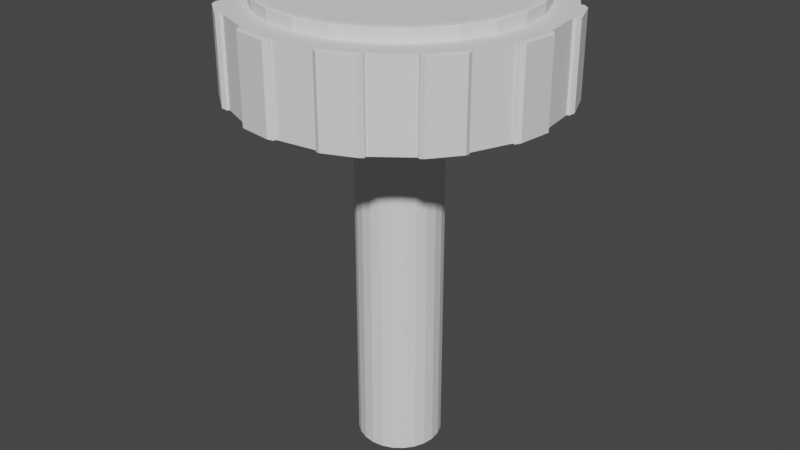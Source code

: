# Source: blend.blend  (saved by Blender 3.4.6; exported with 4.5.12 LTS)
import bpy
from mathutils import Matrix  # noqa: F401  (used for matrix-valued properties, if any)

bpy.ops.wm.read_factory_settings(use_empty=True)
scene = bpy.context.scene
scene.name = 'Scene'

# ---- world
world_world = bpy.data.worlds.new('World'); scene.world = world_world
world_world.use_nodes = True; world_world.node_tree.nodes.clear()
_N = world_world.node_tree.nodes; _L = world_world.node_tree.links
n0 = _N.new('ShaderNodeOutputWorld'); n0.name = 'World Output'; n0.location = (300, 300)
n1 = _N.new('ShaderNodeBackground'); n1.name = 'Background'; n1.location = (10, 300)
n1.inputs[0].default_value = (0.05088, 0.05088, 0.05088, 1.0)
_L.new(n1.outputs[0], n0.inputs[0])
n0.is_active_output = True
world_world.color = (0.05088, 0.05088, 0.05088)
world_world.use_sun_shadow = False
world_world.sun_shadow_jitter_overblur = 0.0

# ---- meshes
me_x = bpy.data.meshes.new('柱体')
me_x.from_pydata([(-1.713e-08, 0.2757, -1.0), (0.0, 0.8487, 1.0), (0.07136, 0.2663, -1.0), (0.2197, 0.8198, 1.0), (0.1379, 0.2388, -1.0), (0.4243, 0.735, 1.0), (0.195, 0.195, -1.0), (0.6001, 0.6001, 1.0), (0.2388, 0.1379, -1.0), (0.735, 0.4243, 1.0), (0.2663, 0.07136, -1.0), (0.8198, 0.2197, 1.0), (0.2757, 1.713e-08, -1.0), (0.8487, 0.0, 1.0), (0.2663, -0.07136, -1.0), (0.8198, -0.2197, 1.0), (0.2388, -0.1379, -1.0), (0.735, -0.4243, 1.0), (0.195, -0.195, -1.0), (0.6001, -0.6001, 1.0), (0.1379, -0.2388, -1.0), (0.4243, -0.735, 1.0), (0.07136, -0.2663, -1.0), (0.2197, -0.8198, 1.0), (1.713e-08, -0.2757, -1.0), (0.0, -0.8487, 1.0), (-0.07136, -0.2663, -1.0), (-0.2197, -0.8198, 1.0), (-0.1379, -0.2388, -1.0), (-0.4243, -0.735, 1.0), (-0.195, -0.195, -1.0), (-0.6001, -0.6001, 1.0), (-0.2388, -0.1379, -1.0), (-0.735, -0.4243, 1.0), (-0.2663, -0.07136, -1.0), (-0.8198, -0.2197, 1.0), (-0.2757, -1.713e-08, -1.0), (-0.8487, 0.0, 1.0), (-0.2663, 0.07136, -1.0), (-0.8198, 0.2197, 1.0), (-0.2388, 0.1379, -1.0), (-0.735, 0.4243, 1.0), (-0.195, 0.195, -1.0), (-0.6001, 0.6001, 1.0), (-0.1379, 0.2388, -1.0), (-0.4243, 0.735, 1.0), (-0.07136, 0.2663, -1.0), (-0.2197, 0.8198, 1.0), (0.2588, 0.9659, 1.0), (0.0, 1.0, 1.0), (0.5, 0.866, 1.0), (0.7071, 0.7071, 1.0), (0.866, 0.5, 1.0), (0.9659, 0.2588, 1.0), (1.0, 0.0, 1.0), (0.9659, -0.2588, 1.0), (0.866, -0.5, 1.0), (0.7071, -0.7071, 1.0), (0.5, -0.866, 1.0), (0.2588, -0.9659, 1.0), (0.0, -1.0, 1.0), (-0.2588, -0.9659, 1.0), (-0.5, -0.866, 1.0), (-0.7071, -0.7071, 1.0), (-0.866, -0.5, 1.0), (-0.9659, -0.2588, 1.0), (-1.0, 0.0, 1.0), (-0.9659, 0.2588, 1.0), (-0.866, 0.5, 1.0), (-0.7071, 0.7071, 1.0), (-0.5, 0.866, 1.0), (-0.2588, 0.9659, 1.0), (0.2336, 0.8718, 1.0), (0.0, 0.9025, 1.0), (0.4513, 0.7816, 1.0), (0.6382, 0.6382, 1.0), (0.7816, 0.4513, 1.0), (0.8718, 0.2336, 1.0), (0.9025, 0.0, 1.0), (0.8718, -0.2336, 1.0), (0.7816, -0.4513, 1.0), (0.6382, -0.6382, 1.0), (0.4513, -0.7816, 1.0), (0.2336, -0.8718, 1.0), (0.0, -0.9025, 1.0), (-0.2336, -0.8718, 1.0), (-0.4513, -0.7816, 1.0), (-0.6382, -0.6382, 1.0), (-0.7816, -0.4513, 1.0), (-0.8718, -0.2336, 1.0), (-0.9025, 0.0, 1.0), (-0.8718, 0.2336, 1.0), (-0.7816, 0.4513, 1.0), (-0.6382, 0.6382, 1.0), (-0.4513, 0.7816, 1.0), (-0.2336, 0.8718, 1.0), (0.2093, 0.781, 1.293), (0.2197, 0.8198, 1.253), (0.2166, 0.8084, 1.281), (0.0, 0.8487, 1.253), (0.0, 0.8085, 1.293), (0.0, 0.8369, 1.281), (0.4043, 0.7002, 1.293), (0.4243, 0.735, 1.253), (0.4185, 0.7248, 1.281), (0.5717, 0.5717, 1.293), (0.6001, 0.6001, 1.253), (0.5918, 0.5918, 1.281), (0.7002, 0.4043, 1.293), (0.735, 0.4243, 1.253), (0.7248, 0.4185, 1.281), (0.781, 0.2093, 1.293), (0.8198, 0.2197, 1.253), (0.8084, 0.2166, 1.281), (0.8085, 0.0, 1.293), (0.8487, 0.0, 1.253), (0.8369, 0.0, 1.281), (0.781, -0.2093, 1.293), (0.8198, -0.2197, 1.253), (0.8084, -0.2166, 1.281), (0.7002, -0.4043, 1.293), (0.735, -0.4243, 1.253), (0.7248, -0.4185, 1.281), (0.5717, -0.5717, 1.293), (0.6001, -0.6001, 1.253), (0.5918, -0.5918, 1.281), (0.4043, -0.7002, 1.293), (0.4243, -0.735, 1.253), (0.4185, -0.7248, 1.281), (0.2093, -0.781, 1.293), (0.2197, -0.8198, 1.253), (0.2166, -0.8084, 1.281), (0.0, -0.8085, 1.293), (0.0, -0.8487, 1.253), (0.0, -0.8369, 1.281), (-0.2093, -0.781, 1.293), (-0.2197, -0.8198, 1.253), (-0.2166, -0.8084, 1.281), (-0.4043, -0.7002, 1.293), (-0.4243, -0.735, 1.253), (-0.4185, -0.7248, 1.281), (-0.5717, -0.5717, 1.293), (-0.6001, -0.6001, 1.253), (-0.5918, -0.5918, 1.281), (-0.7002, -0.4043, 1.293), (-0.735, -0.4243, 1.253), (-0.7248, -0.4185, 1.281), (-0.781, -0.2093, 1.293), (-0.8198, -0.2197, 1.253), (-0.8084, -0.2166, 1.281), (-0.8085, 0.0, 1.293), (-0.8487, 0.0, 1.253), (-0.8369, 0.0, 1.281), (-0.781, 0.2093, 1.293), (-0.8198, 0.2197, 1.253), (-0.8084, 0.2166, 1.281), (-0.7002, 0.4043, 1.293), (-0.735, 0.4243, 1.253), (-0.7248, 0.4185, 1.281), (-0.5717, 0.5717, 1.293), (-0.6001, 0.6001, 1.253), (-0.5918, 0.5918, 1.281), (-0.4043, 0.7002, 1.293), (-0.4243, 0.735, 1.253), (-0.4185, 0.7248, 1.281), (-0.2093, 0.781, 1.293), (-0.2197, 0.8198, 1.253), (-0.2166, 0.8084, 1.281), (0.0, 1.0, -1.0), (0.2588, 0.9659, -1.0), (0.5, 0.866, -1.0), (0.7071, 0.7071, -1.0), (0.866, 0.5, -1.0), (0.9659, 0.2588, -1.0), (1.0, 0.0, -1.0), (0.9659, -0.2588, -1.0), (0.866, -0.5, -1.0), (0.7071, -0.7071, -1.0), (0.5, -0.866, -1.0), (0.2588, -0.9659, -1.0), (0.0, -1.0, -1.0), (-0.2588, -0.9659, -1.0), (-0.5, -0.866, -1.0), (-0.7071, -0.7071, -1.0), (-0.866, -0.5, -1.0), (-0.9659, -0.2588, -1.0), (-1.0, 0.0, -1.0), (-0.9659, 0.2588, -1.0), (-0.866, 0.5, -1.0), (-0.7071, 0.7071, -1.0), (-0.5, 0.866, -1.0), (-0.2588, 0.9659, -1.0), (0.0, 0.9688, -1.0), (0.2507, 0.9357, -1.0), (0.4844, 0.839, -1.0), (0.685, 0.685, -1.0), (0.839, 0.4844, -1.0), (0.9357, 0.2507, -1.0), (0.9688, 0.0, -1.0), (0.9357, -0.2507, -1.0), (0.839, -0.4844, -1.0), (0.685, -0.685, -1.0), (0.4844, -0.839, -1.0), (0.2507, -0.9357, -1.0), (0.0, -0.9688, -1.0), (-0.2507, -0.9357, -1.0), (-0.4844, -0.839, -1.0), (-0.685, -0.685, -1.0), (-0.839, -0.4844, -1.0), (-0.9357, -0.2507, -1.0), (-0.9688, 0.0, -1.0), (-0.9357, 0.2507, -1.0), (-0.839, 0.4844, -1.0), (-0.685, 0.685, -1.0), (-0.4844, 0.839, -1.0), (-0.2507, 0.9357, -1.0), (0.0, 0.3204, -1.0), (0.08293, 0.3095, -1.0), (0.1602, 0.2775, -1.0), (0.2266, 0.2266, -1.0), (0.2775, 0.1602, -1.0), (0.3095, 0.08293, -1.0), (0.3204, 0.0, -1.0), (0.3095, -0.08293, -1.0), (0.2775, -0.1602, -1.0), (0.2266, -0.2266, -1.0), (0.1602, -0.2775, -1.0), (0.08293, -0.3095, -1.0), (0.0, -0.3204, -1.0), (-0.08293, -0.3095, -1.0), (-0.1602, -0.2775, -1.0), (-0.2266, -0.2266, -1.0), (-0.2775, -0.1602, -1.0), (-0.3095, -0.08293, -1.0), (-0.3204, 0.0, -1.0), (-0.3095, 0.08293, -1.0), (-0.2775, 0.1602, -1.0), (-0.2266, 0.2266, -1.0), (-0.1602, 0.2775, -1.0), (-0.08293, 0.3095, -1.0), (-1.169e-07, 0.2354, -9.829), (-1.401e-07, 0.2757, -9.789), (0.07136, 0.2663, -9.789), (0.06092, 0.2273, -9.829), (0.1379, 0.2388, -9.789), (0.1177, 0.2038, -9.829), (0.195, 0.195, -9.789), (0.1664, 0.1664, -9.829), (0.2388, 0.1379, -9.789), (0.2038, 0.1177, -9.829), (0.2663, 0.07136, -9.789), (0.2273, 0.06092, -9.829), (0.2757, 1.713e-08, -9.789), (0.2354, -6.519e-09, -9.829), (0.2663, -0.07136, -9.789), (0.2273, -0.06092, -9.829), (0.2388, -0.1379, -9.789), (0.2038, -0.1177, -9.829), (0.195, -0.195, -9.789), (0.1664, -0.1664, -9.829), (0.1379, -0.2388, -9.789), (0.1177, -0.2038, -9.829), (0.07136, -0.2663, -9.789), (0.06092, -0.2273, -9.829), (-1.058e-07, -0.2757, -9.789), (-7.497e-08, -0.2354, -9.829), (-0.07136, -0.2663, -9.789), (-0.06092, -0.2273, -9.829), (-0.1379, -0.2388, -9.789), (-0.1177, -0.2038, -9.829), (-0.195, -0.195, -9.789), (-0.1664, -0.1664, -9.829), (-0.2388, -0.1379, -9.789), (-0.2038, -0.1177, -9.829), (-0.2663, -0.07136, -9.789), (-0.2273, -0.06092, -9.829), (-0.2757, -1.713e-08, -9.789), (-0.2354, 6.519e-09, -9.829), (-0.2663, 0.07136, -9.789), (-0.2273, 0.06092, -9.829), (-0.2388, 0.1379, -9.789), (-0.2038, 0.1177, -9.829), (-0.195, 0.195, -9.789), (-0.1664, 0.1664, -9.829), (-0.1379, 0.2388, -9.789), (-0.1177, 0.2038, -9.829), (-0.07136, 0.2663, -9.789), (-0.06092, 0.2273, -9.829), (0.02914, 1.037, -0.976), (0.00217, 1.016, -1.0), (0.00217, 1.016, 1.0), (0.02914, 1.037, 0.976), (0.261, 0.9824, 1.0), (0.2403, 1.009, 0.976), (0.261, 0.9824, -1.0), (0.2403, 1.009, -0.976), (0.5438, 0.8837, -0.976), (0.5101, 0.8792, -1.0), (0.5101, 0.8792, 1.0), (0.5438, 0.8837, 0.976), (0.7172, 0.7203, 1.0), (0.7128, 0.754, 0.976), (0.7172, 0.7203, -1.0), (0.7128, 0.754, -0.976), (0.9128, 0.4934, -0.976), (0.8814, 0.5064, -1.0), (0.8814, 0.5064, 1.0), (0.9128, 0.4934, 0.976), (0.9813, 0.2652, 1.0), (0.9943, 0.2966, 0.976), (0.9813, 0.2652, -1.0), (0.9943, 0.2966, -0.976), (1.037, -0.02914, -0.976), (1.016, -0.00217, -1.0), (1.016, -0.00217, 1.0), (1.037, -0.02914, 0.976), (0.9824, -0.261, 1.0), (1.009, -0.2403, 0.976), (0.9824, -0.261, -1.0), (1.009, -0.2403, -0.976), (0.8837, -0.5438, -0.976), (0.8792, -0.5101, -1.0), (0.8792, -0.5101, 1.0), (0.8837, -0.5438, 0.976), (0.7203, -0.7172, 1.0), (0.754, -0.7128, 0.976), (0.7203, -0.7172, -1.0), (0.754, -0.7128, -0.976), (0.4934, -0.9128, -0.976), (0.5064, -0.8814, -1.0), (0.5064, -0.8814, 1.0), (0.4934, -0.9128, 0.976), (0.2652, -0.9813, 1.0), (0.2966, -0.9943, 0.976), (0.2652, -0.9813, -1.0), (0.2966, -0.9943, -0.976), (-0.02914, -1.037, -0.976), (-0.00217, -1.016, -1.0), (-0.00217, -1.016, 1.0), (-0.02914, -1.037, 0.976), (-0.261, -0.9824, 1.0), (-0.2403, -1.009, 0.976), (-0.261, -0.9824, -1.0), (-0.2403, -1.009, -0.976), (-0.5438, -0.8837, -0.976), (-0.5101, -0.8792, -1.0), (-0.5101, -0.8792, 1.0), (-0.5438, -0.8837, 0.976), (-0.7172, -0.7203, 1.0), (-0.7128, -0.754, 0.976), (-0.7172, -0.7203, -1.0), (-0.7128, -0.754, -0.976), (-0.9128, -0.4934, -0.976), (-0.8814, -0.5064, -1.0), (-0.8814, -0.5064, 1.0), (-0.9128, -0.4934, 0.976), (-0.9813, -0.2652, 1.0), (-0.9943, -0.2966, 0.976), (-0.9813, -0.2652, -1.0), (-0.9943, -0.2966, -0.976), (-1.037, 0.02914, -0.976), (-1.016, 0.00217, -1.0), (-1.016, 0.00217, 1.0), (-1.037, 0.02914, 0.976), (-0.9824, 0.261, 1.0), (-1.009, 0.2403, 0.976), (-0.9824, 0.261, -1.0), (-1.009, 0.2403, -0.976), (-0.8837, 0.5438, -0.976), (-0.8792, 0.5101, -1.0), (-0.8792, 0.5101, 1.0), (-0.8837, 0.5438, 0.976), (-0.7203, 0.7172, 1.0), (-0.754, 0.7128, 0.976), (-0.7203, 0.7172, -1.0), (-0.754, 0.7128, -0.976), (-0.4934, 0.9128, -0.976), (-0.5064, 0.8814, -1.0), (-0.5064, 0.8814, 1.0), (-0.4934, 0.9128, 0.976), (-0.2652, 0.9813, 1.0), (-0.2966, 0.9943, 0.976), (-0.2652, 0.9813, -1.0), (-0.2966, 0.9943, -0.976)], [], [(169, 48, 50, 170), (171, 51, 52, 172), (173, 53, 54, 174), (175, 55, 56, 176), (177, 57, 58, 178), (179, 59, 60, 180), (181, 61, 62, 182), (183, 63, 64, 184), (185, 65, 66, 186), (187, 67, 68, 188), (189, 69, 70, 190), (13, 11, 112, 115), (191, 71, 49, 168), (20, 22, 262, 260), (73, 72, 48, 49), (72, 74, 50, 48), (74, 75, 51, 50), (75, 76, 52, 51), (76, 77, 53, 52), (77, 78, 54, 53), (78, 79, 55, 54), (79, 80, 56, 55), (80, 81, 57, 56), (81, 82, 58, 57), (82, 83, 59, 58), (83, 84, 60, 59), (84, 85, 61, 60), (85, 86, 62, 61), (86, 87, 63, 62), (87, 88, 64, 63), (88, 89, 65, 64), (89, 90, 66, 65), (90, 91, 67, 66), (91, 92, 68, 67), (92, 93, 69, 68), (93, 94, 70, 69), (94, 95, 71, 70), (95, 73, 49, 71), (1, 3, 72, 73), (3, 5, 74, 72), (5, 7, 75, 74), (7, 9, 76, 75), (9, 11, 77, 76), (11, 13, 78, 77), (13, 15, 79, 78), (15, 17, 80, 79), (17, 19, 81, 80), (19, 21, 82, 81), (21, 23, 83, 82), (23, 25, 84, 83), (25, 27, 85, 84), (27, 29, 86, 85), (29, 31, 87, 86), (31, 33, 88, 87), (33, 35, 89, 88), (35, 37, 90, 89), (37, 39, 91, 90), (39, 41, 92, 91), (41, 43, 93, 92), (43, 45, 94, 93), (45, 47, 95, 94), (47, 1, 73, 95), (5, 3, 97, 103), (43, 41, 157, 160), (29, 27, 136, 139), (15, 13, 115, 118), (45, 43, 160, 163), (31, 29, 139, 142), (17, 15, 118, 121), (47, 45, 163, 166), (33, 31, 142, 145), (19, 17, 121, 124), (96, 100, 165, 162, 159, 156, 153, 150, 147, 144, 141, 138, 135, 132, 129, 126, 123, 120, 117, 114, 111, 108, 105, 102), (35, 33, 145, 148), (21, 19, 124, 127), (7, 5, 103, 106), (1, 47, 166, 99), (37, 35, 148, 151), (23, 21, 127, 130), (9, 7, 106, 109), (39, 37, 151, 154), (25, 23, 130, 133), (11, 9, 109, 112), (41, 39, 154, 157), (27, 25, 133, 136), (97, 99, 101, 98), (98, 101, 100, 96), (103, 97, 98, 104), (104, 98, 96, 102), (106, 103, 104, 107), (107, 104, 102, 105), (109, 106, 107, 110), (110, 107, 105, 108), (112, 109, 110, 113), (113, 110, 108, 111), (115, 112, 113, 116), (116, 113, 111, 114), (118, 115, 116, 119), (119, 116, 114, 117), (121, 118, 119, 122), (122, 119, 117, 120), (124, 121, 122, 125), (125, 122, 120, 123), (127, 124, 125, 128), (128, 125, 123, 126), (130, 127, 128, 131), (131, 128, 126, 129), (133, 130, 131, 134), (134, 131, 129, 132), (136, 133, 134, 137), (137, 134, 132, 135), (139, 136, 137, 140), (140, 137, 135, 138), (142, 139, 140, 143), (143, 140, 138, 141), (145, 142, 143, 146), (146, 143, 141, 144), (148, 145, 146, 149), (149, 146, 144, 147), (151, 148, 149, 152), (152, 149, 147, 150), (154, 151, 152, 155), (155, 152, 150, 153), (157, 154, 155, 158), (158, 155, 153, 156), (160, 157, 158, 161), (161, 158, 156, 159), (163, 160, 161, 164), (164, 161, 159, 162), (166, 163, 164, 167), (167, 164, 162, 165), (99, 166, 167, 101), (101, 167, 165, 100), (3, 1, 99, 97), (193, 192, 168, 169), (194, 193, 169, 170), (195, 194, 170, 171), (196, 195, 171, 172), (197, 196, 172, 173), (198, 197, 173, 174), (199, 198, 174, 175), (200, 199, 175, 176), (201, 200, 176, 177), (202, 201, 177, 178), (203, 202, 178, 179), (204, 203, 179, 180), (205, 204, 180, 181), (206, 205, 181, 182), (207, 206, 182, 183), (208, 207, 183, 184), (209, 208, 184, 185), (210, 209, 185, 186), (211, 210, 186, 187), (212, 211, 187, 188), (213, 212, 188, 189), (214, 213, 189, 190), (215, 214, 190, 191), (192, 215, 191, 168), (217, 216, 192, 193), (218, 217, 193, 194), (219, 218, 194, 195), (220, 219, 195, 196), (221, 220, 196, 197), (222, 221, 197, 198), (223, 222, 198, 199), (224, 223, 199, 200), (225, 224, 200, 201), (226, 225, 201, 202), (227, 226, 202, 203), (228, 227, 203, 204), (229, 228, 204, 205), (230, 229, 205, 206), (231, 230, 206, 207), (232, 231, 207, 208), (233, 232, 208, 209), (234, 233, 209, 210), (235, 234, 210, 211), (236, 235, 211, 212), (237, 236, 212, 213), (238, 237, 213, 214), (239, 238, 214, 215), (216, 239, 215, 192), (2, 0, 216, 217), (4, 2, 217, 218), (6, 4, 218, 219), (8, 6, 219, 220), (10, 8, 220, 221), (12, 10, 221, 222), (14, 12, 222, 223), (16, 14, 223, 224), (18, 16, 224, 225), (20, 18, 225, 226), (22, 20, 226, 227), (24, 22, 227, 228), (26, 24, 228, 229), (28, 26, 229, 230), (30, 28, 230, 231), (32, 30, 231, 232), (34, 32, 232, 233), (36, 34, 233, 234), (38, 36, 234, 235), (40, 38, 235, 236), (42, 40, 236, 237), (44, 42, 237, 238), (46, 44, 238, 239), (0, 46, 239, 216), (46, 0, 241, 286), (6, 8, 248, 246), (36, 38, 278, 276), (22, 24, 264, 262), (8, 10, 250, 248), (38, 40, 280, 278), (24, 26, 266, 264), (10, 12, 252, 250), (40, 42, 282, 280), (26, 28, 268, 266), (12, 14, 254, 252), (42, 44, 284, 282), (28, 30, 270, 268), (14, 16, 256, 254), (44, 46, 286, 284), (30, 32, 272, 270), (16, 18, 258, 256), (240, 243, 245, 247, 249, 251, 253, 255, 257, 259, 261, 263, 265, 267, 269, 271, 273, 275, 277, 279, 281, 283, 285, 287), (32, 34, 274, 272), (18, 20, 260, 258), (2, 4, 244, 242), (4, 6, 246, 244), (34, 36, 276, 274), (241, 242, 243, 240), (242, 244, 245, 243), (244, 246, 247, 245), (246, 248, 249, 247), (248, 250, 251, 249), (250, 252, 253, 251), (252, 254, 255, 253), (254, 256, 257, 255), (256, 258, 259, 257), (258, 260, 261, 259), (260, 262, 263, 261), (262, 264, 265, 263), (264, 266, 267, 265), (266, 268, 269, 267), (268, 270, 271, 269), (270, 272, 273, 271), (272, 274, 275, 273), (274, 276, 277, 275), (276, 278, 279, 277), (278, 280, 281, 279), (280, 282, 283, 281), (282, 284, 285, 283), (284, 286, 287, 285), (286, 241, 240, 287), (0, 2, 242, 241), (168, 289, 294, 169), (288, 291, 293, 295), (169, 294, 292, 48), (50, 298, 297, 170), (48, 292, 290, 49), (170, 297, 302, 171), (296, 299, 301, 303), (171, 302, 300, 51), (52, 306, 305, 172), (51, 300, 298, 50), (172, 305, 310, 173), (304, 307, 309, 311), (173, 310, 308, 53), (54, 314, 313, 174), (53, 308, 306, 52), (174, 313, 318, 175), (312, 315, 317, 319), (175, 318, 316, 55), (56, 322, 321, 176), (55, 316, 314, 54), (176, 321, 326, 177), (320, 323, 325, 327), (177, 326, 324, 57), (58, 330, 329, 178), (57, 324, 322, 56), (178, 329, 334, 179), (328, 331, 333, 335), (179, 334, 332, 59), (60, 338, 337, 180), (59, 332, 330, 58), (180, 337, 342, 181), (336, 339, 341, 343), (181, 342, 340, 61), (62, 346, 345, 182), (61, 340, 338, 60), (182, 345, 350, 183), (344, 347, 349, 351), (183, 350, 348, 63), (64, 354, 353, 184), (63, 348, 346, 62), (184, 353, 358, 185), (352, 355, 357, 359), (185, 358, 356, 65), (66, 362, 361, 186), (65, 356, 354, 64), (186, 361, 366, 187), (360, 363, 365, 367), (187, 366, 364, 67), (68, 370, 369, 188), (67, 364, 362, 66), (188, 369, 374, 189), (368, 371, 373, 375), (189, 374, 372, 69), (70, 378, 377, 190), (69, 372, 370, 68), (190, 377, 382, 191), (376, 379, 381, 383), (191, 382, 380, 71), (71, 380, 378, 70), (291, 288, 289, 290), (293, 291, 290, 292), (295, 293, 292, 294), (288, 295, 294, 289), (299, 296, 297, 298), (301, 299, 298, 300), (303, 301, 300, 302), (296, 303, 302, 297), (307, 304, 305, 306), (309, 307, 306, 308), (311, 309, 308, 310), (304, 311, 310, 305), (315, 312, 313, 314), (317, 315, 314, 316), (319, 317, 316, 318), (312, 319, 318, 313), (323, 320, 321, 322), (325, 323, 322, 324), (327, 325, 324, 326), (320, 327, 326, 321), (331, 328, 329, 330), (333, 331, 330, 332), (335, 333, 332, 334), (328, 335, 334, 329), (339, 336, 337, 338), (341, 339, 338, 340), (343, 341, 340, 342), (336, 343, 342, 337), (347, 344, 345, 346), (349, 347, 346, 348), (351, 349, 348, 350), (344, 351, 350, 345), (355, 352, 353, 354), (357, 355, 354, 356), (359, 357, 356, 358), (352, 359, 358, 353), (363, 360, 361, 362), (365, 363, 362, 364), (367, 365, 364, 366), (360, 367, 366, 361), (371, 368, 369, 370), (373, 371, 370, 372), (375, 373, 372, 374), (368, 375, 374, 369), (379, 376, 377, 378), (381, 379, 378, 380), (383, 381, 380, 382), (376, 383, 382, 377), (49, 290, 289, 168)])
_uv = me_x.uv_layers.new(name='UV 贴图')
_uv.uv.foreach_set('vector', [0.9583, 0.5, 0.9583, 1.0, 0.9167, 1.0, 0.9167, 0.5, 0.875, 0.5, 0.875, 1.0, 0.8333, 1.0, 0.8333, 0.5, 0.7917, 0.5, 0.7917, 1.0, 0.75, 1.0, 0.75, 0.5, 0.7083, 0.5, 0.7083, 1.0, 0.6667, 1.0, 0.6667, 0.5, 0.625, 0.5, 0.625, 1.0, 0.5833, 1.0, 0.5833, 0.5, 0.5417, 0.5, 0.5417, 1.0, 0.5, 1.0, 0.5, 0.5, 0.4583, 0.5, 0.4583, 1.0, 0.4167, 1.0, 0.4167, 0.5, 0.375, 0.5, 0.375, 1.0, 0.3333, 1.0, 0.3333, 0.5, 0.2917, 0.5, 0.2917, 1.0, 0.25, 1.0, 0.25, 0.5, 0.2083, 0.5, 0.2083, 1.0, 0.1667, 1.0, 0.1667, 0.5, 0.125, 0.5, 0.125, 1.0, 0.08333, 1.0, 0.08333, 0.5, 0.4537, 0.25, 0.4467, 0.3027, 0.4467, 0.3027, 0.4537, 0.25, 0.04167, 0.5, 0.04167, 1.0, -1.863e-07, 1.0, -1.863e-07, 0.5, 0.7831, 0.1927, 0.7671, 0.1861, 0.7671, 0.1861, 0.7831, 0.1927, 0.25, 0.4666, 0.3061, 0.4592, 0.3121, 0.4818, 0.25, 0.49, 0.3061, 0.4592, 0.3583, 0.4376, 0.37, 0.4578, 0.3121, 0.4818, 0.3583, 0.4376, 0.4032, 0.4032, 0.4197, 0.4197, 0.37, 0.4578, 0.4032, 0.4032, 0.4376, 0.3583, 0.4578, 0.37, 0.4197, 0.4197, 0.4376, 0.3583, 0.4592, 0.3061, 0.4818, 0.3121, 0.4578, 0.37, 0.4592, 0.3061, 0.4666, 0.25, 0.49, 0.25, 0.4818, 0.3121, 0.4666, 0.25, 0.4592, 0.1939, 0.4818, 0.1879, 0.49, 0.25, 0.4592, 0.1939, 0.4376, 0.1417, 0.4578, 0.13, 0.4818, 0.1879, 0.4376, 0.1417, 0.4032, 0.09684, 0.4197, 0.08029, 0.4578, 0.13, 0.4032, 0.09684, 0.3583, 0.06241, 0.37, 0.04215, 0.4197, 0.08029, 0.3583, 0.06241, 0.3061, 0.04078, 0.3121, 0.01818, 0.37, 0.04215, 0.3061, 0.04078, 0.25, 0.03339, 0.25, 0.01, 0.3121, 0.01818, 0.25, 0.03339, 0.1939, 0.04078, 0.1879, 0.01818, 0.25, 0.01, 0.1939, 0.04078, 0.1417, 0.06241, 0.13, 0.04215, 0.1879, 0.01818, 0.1417, 0.06241, 0.09684, 0.09684, 0.08029, 0.08029, 0.13, 0.04215, 0.09684, 0.09684, 0.06241, 0.1417, 0.04215, 0.13, 0.08029, 0.08029, 0.06241, 0.1417, 0.04078, 0.1939, 0.01818, 0.1879, 0.04215, 0.13, 0.04078, 0.1939, 0.03339, 0.25, 0.01, 0.25, 0.01818, 0.1879, 0.03339, 0.25, 0.04078, 0.3061, 0.01818, 0.3121, 0.01, 0.25, 0.04078, 0.3061, 0.06241, 0.3583, 0.04215, 0.37, 0.01818, 0.3121, 0.06241, 0.3583, 0.09684, 0.4032, 0.08029, 0.4197, 0.04215, 0.37, 0.09684, 0.4032, 0.1417, 0.4376, 0.13, 0.4578, 0.08029, 0.4197, 0.1417, 0.4376, 0.1939, 0.4592, 0.1879, 0.4818, 0.13, 0.4578, 0.1939, 0.4592, 0.25, 0.4666, 0.25, 0.49, 0.1879, 0.4818, 0.25, 0.4537, 0.3027, 0.4467, 0.3061, 0.4592, 0.25, 0.4666, 0.3027, 0.4467, 0.3518, 0.4264, 0.3583, 0.4376, 0.3061, 0.4592, 0.3518, 0.4264, 0.394, 0.394, 0.4032, 0.4032, 0.3583, 0.4376, 0.394, 0.394, 0.4264, 0.3518, 0.4376, 0.3583, 0.4032, 0.4032, 0.4264, 0.3518, 0.4467, 0.3027, 0.4592, 0.3061, 0.4376, 0.3583, 0.4467, 0.3027, 0.4537, 0.25, 0.4666, 0.25, 0.4592, 0.3061, 0.4537, 0.25, 0.4467, 0.1973, 0.4592, 0.1939, 0.4666, 0.25, 0.4467, 0.1973, 0.4264, 0.1482, 0.4376, 0.1417, 0.4592, 0.1939, 0.4264, 0.1482, 0.394, 0.106, 0.4032, 0.09684, 0.4376, 0.1417, 0.394, 0.106, 0.3518, 0.07361, 0.3583, 0.06241, 0.4032, 0.09684, 0.3518, 0.07361, 0.3027, 0.05326, 0.3061, 0.04078, 0.3583, 0.06241, 0.3027, 0.05326, 0.25, 0.04632, 0.25, 0.03339, 0.3061, 0.04078, 0.25, 0.04632, 0.1973, 0.05326, 0.1939, 0.04078, 0.25, 0.03339, 0.1973, 0.05326, 0.1482, 0.07361, 0.1417, 0.06241, 0.1939, 0.04078, 0.1482, 0.07361, 0.106, 0.106, 0.09684, 0.09684, 0.1417, 0.06241, 0.106, 0.106, 0.07361, 0.1482, 0.06241, 0.1417, 0.09684, 0.09684, 0.07361, 0.1482, 0.05326, 0.1973, 0.04078, 0.1939, 0.06241, 0.1417, 0.05326, 0.1973, 0.04632, 0.25, 0.03339, 0.25, 0.04078, 0.1939, 0.04632, 0.25, 0.05326, 0.3027, 0.04078, 0.3061, 0.03339, 0.25, 0.05326, 0.3027, 0.07361, 0.3518, 0.06241, 0.3583, 0.04078, 0.3061, 0.07361, 0.3518, 0.106, 0.394, 0.09684, 0.4032, 0.06241, 0.3583, 0.106, 0.394, 0.1482, 0.4264, 0.1417, 0.4376, 0.09684, 0.4032, 0.1482, 0.4264, 0.1973, 0.4467, 0.1939, 0.4592, 0.1417, 0.4376, 0.1973, 0.4467, 0.25, 0.4537, 0.25, 0.4666, 0.1939, 0.4592, 0.3518, 0.4264, 0.3027, 0.4467, 0.3027, 0.4467, 0.3518, 0.4264, 0.106, 0.394, 0.07361, 0.3518, 0.07361, 0.3518, 0.106, 0.394, 0.1482, 0.07361, 0.1973, 0.05326, 0.1973, 0.05326, 0.1482, 0.07361, 0.4467, 0.1973, 0.4537, 0.25, 0.4537, 0.25, 0.4467, 0.1973, 0.1482, 0.4264, 0.106, 0.394, 0.106, 0.394, 0.1482, 0.4264, 0.106, 0.106, 0.1482, 0.07361, 0.1482, 0.07361, 0.106, 0.106, 0.4264, 0.1482, 0.4467, 0.1973, 0.4467, 0.1973, 0.4264, 0.1482, 0.1973, 0.4467, 0.1482, 0.4264, 0.1482, 0.4264, 0.1973, 0.4467, 0.07361, 0.1482, 0.106, 0.106, 0.106, 0.106, 0.07361, 0.1482, 0.394, 0.106, 0.4264, 0.1482, 0.4264, 0.1482, 0.394, 0.106, 0.3002, 0.4374, 0.25, 0.444, 0.1998, 0.4374, 0.153, 0.418, 0.1128, 0.3872, 0.08195, 0.347, 0.06256, 0.3002, 0.05595, 0.25, 0.06256, 0.1998, 0.08195, 0.153, 0.1128, 0.1128, 0.153, 0.08195, 0.1998, 0.06256, 0.25, 0.05595, 0.3002, 0.06256, 0.347, 0.08195, 0.3872, 0.1128, 0.418, 0.153, 0.4374, 0.1998, 0.444, 0.25, 0.4374, 0.3002, 0.418, 0.347, 0.3872, 0.3872, 0.347, 0.418, 0.05326, 0.1973, 0.07361, 0.1482, 0.07361, 0.1482, 0.05326, 0.1973, 0.3518, 0.07361, 0.394, 0.106, 0.394, 0.106, 0.3518, 0.07361, 0.394, 0.394, 0.3518, 0.4264, 0.3518, 0.4264, 0.394, 0.394, 0.25, 0.4537, 0.1973, 0.4467, 0.1973, 0.4467, 0.25, 0.4537, 0.04632, 0.25, 0.05326, 0.1973, 0.05326, 0.1973, 0.04632, 0.25, 0.3027, 0.05326, 0.3518, 0.07361, 0.3518, 0.07361, 0.3027, 0.05326, 0.4264, 0.3518, 0.394, 0.394, 0.394, 0.394, 0.4264, 0.3518, 0.05326, 0.3027, 0.04632, 0.25, 0.04632, 0.25, 0.05326, 0.3027, 0.25, 0.04632, 0.3027, 0.05326, 0.3027, 0.05326, 0.25, 0.04632, 0.4467, 0.3027, 0.4264, 0.3518, 0.4264, 0.3518, 0.4467, 0.3027, 0.07361, 0.3518, 0.05326, 0.3027, 0.05326, 0.3027, 0.07361, 0.3518, 0.1973, 0.05326, 0.25, 0.04632, 0.25, 0.04632, 0.1973, 0.05326, 0.3027, 0.4467, 0.25, 0.4537, 0.25, 0.4536, 0.3027, 0.4467, 0.3027, 0.4467, 0.25, 0.4536, 0.25, 0.444, 0.3002, 0.4374, 0.3518, 0.4264, 0.3027, 0.4467, 0.3027, 0.4467, 0.3518, 0.4264, 0.3518, 0.4264, 0.3027, 0.4467, 0.3002, 0.4374, 0.347, 0.418, 0.394, 0.394, 0.3518, 0.4264, 0.3518, 0.4264, 0.394, 0.394, 0.394, 0.394, 0.3518, 0.4264, 0.347, 0.418, 0.3872, 0.3872, 0.4264, 0.3518, 0.394, 0.394, 0.394, 0.394, 0.4264, 0.3518, 0.4264, 0.3518, 0.394, 0.394, 0.3872, 0.3872, 0.418, 0.347, 0.4467, 0.3027, 0.4264, 0.3518, 0.4264, 0.3518, 0.4467, 0.3027, 0.4467, 0.3027, 0.4264, 0.3518, 0.418, 0.347, 0.4374, 0.3002, 0.4537, 0.25, 0.4467, 0.3027, 0.4467, 0.3027, 0.4536, 0.25, 0.4536, 0.25, 0.4467, 0.3027, 0.4374, 0.3002, 0.444, 0.25, 0.4467, 0.1973, 0.4537, 0.25, 0.4536, 0.25, 0.4467, 0.1973, 0.4467, 0.1973, 0.4536, 0.25, 0.444, 0.25, 0.4374, 0.1998, 0.4264, 0.1482, 0.4467, 0.1973, 0.4467, 0.1973, 0.4264, 0.1482, 0.4264, 0.1482, 0.4467, 0.1973, 0.4374, 0.1998, 0.418, 0.153, 0.394, 0.106, 0.4264, 0.1482, 0.4264, 0.1482, 0.394, 0.106, 0.394, 0.106, 0.4264, 0.1482, 0.418, 0.153, 0.3872, 0.1128, 0.3518, 0.07361, 0.394, 0.106, 0.394, 0.106, 0.3518, 0.07365, 0.3518, 0.07365, 0.394, 0.106, 0.3872, 0.1128, 0.347, 0.08195, 0.3027, 0.05326, 0.3518, 0.07361, 0.3518, 0.07365, 0.3027, 0.05331, 0.3027, 0.05331, 0.3518, 0.07365, 0.347, 0.08195, 0.3002, 0.06256, 0.25, 0.04632, 0.3027, 0.05326, 0.3027, 0.05331, 0.25, 0.04637, 0.25, 0.04637, 0.3027, 0.05331, 0.3002, 0.06256, 0.25, 0.05595, 0.1973, 0.05326, 0.25, 0.04632, 0.25, 0.04637, 0.1973, 0.05331, 0.1973, 0.05331, 0.25, 0.04637, 0.25, 0.05595, 0.1998, 0.06256, 0.1482, 0.07361, 0.1973, 0.05326, 0.1973, 0.05331, 0.1482, 0.07365, 0.1482, 0.07365, 0.1973, 0.05331, 0.1998, 0.06256, 0.153, 0.08195, 0.106, 0.106, 0.1482, 0.07361, 0.1482, 0.07365, 0.106, 0.106, 0.106, 0.106, 0.1482, 0.07365, 0.153, 0.08195, 0.1128, 0.1128, 0.07361, 0.1482, 0.106, 0.106, 0.106, 0.106, 0.07365, 0.1482, 0.07365, 0.1482, 0.106, 0.106, 0.1128, 0.1128, 0.08195, 0.153, 0.05326, 0.1973, 0.07361, 0.1482, 0.07365, 0.1482, 0.05331, 0.1973, 0.05331, 0.1973, 0.07365, 0.1482, 0.08195, 0.153, 0.06256, 0.1998, 0.04632, 0.25, 0.05326, 0.1973, 0.05331, 0.1973, 0.04637, 0.25, 0.04637, 0.25, 0.05331, 0.1973, 0.06256, 0.1998, 0.05595, 0.25, 0.05326, 0.3027, 0.04632, 0.25, 0.04637, 0.25, 0.05331, 0.3027, 0.05331, 0.3027, 0.04637, 0.25, 0.05595, 0.25, 0.06256, 0.3002, 0.07361, 0.3518, 0.05326, 0.3027, 0.05331, 0.3027, 0.07365, 0.3518, 0.07365, 0.3518, 0.05331, 0.3027, 0.06256, 0.3002, 0.08195, 0.347, 0.106, 0.394, 0.07361, 0.3518, 0.07365, 0.3518, 0.106, 0.394, 0.106, 0.394, 0.07365, 0.3518, 0.08195, 0.347, 0.1128, 0.3872, 0.1482, 0.4264, 0.106, 0.394, 0.106, 0.394, 0.1482, 0.4264, 0.1482, 0.4264, 0.106, 0.394, 0.1128, 0.3872, 0.153, 0.418, 0.1973, 0.4467, 0.1482, 0.4264, 0.1482, 0.4264, 0.1973, 0.4467, 0.1973, 0.4467, 0.1482, 0.4264, 0.153, 0.418, 0.1998, 0.4374, 0.25, 0.4537, 0.1973, 0.4467, 0.1973, 0.4467, 0.25, 0.4536, 0.25, 0.4536, 0.1973, 0.4467, 0.1998, 0.4374, 0.25, 0.444, 0.3027, 0.4467, 0.25, 0.4537, 0.25, 0.4537, 0.3027, 0.4467, 0.8102, 0.4746, 0.75, 0.4825, 0.75, 0.49, 0.8121, 0.4818, 0.8663, 0.4514, 0.8102, 0.4746, 0.8121, 0.4818, 0.87, 0.4578, 0.9144, 0.4144, 0.8663, 0.4514, 0.87, 0.4578, 0.9197, 0.4197, 0.9514, 0.3663, 0.9144, 0.4144, 0.9197, 0.4197, 0.9578, 0.37, 0.9746, 0.3102, 0.9514, 0.3663, 0.9578, 0.37, 0.9818, 0.3121, 0.9825, 0.25, 0.9746, 0.3102, 0.9818, 0.3121, 0.99, 0.25, 0.9746, 0.1898, 0.9825, 0.25, 0.99, 0.25, 0.9818, 0.1879, 0.9514, 0.1337, 0.9746, 0.1898, 0.9818, 0.1879, 0.9578, 0.13, 0.9144, 0.0856, 0.9514, 0.1337, 0.9578, 0.13, 0.9197, 0.08029, 0.8663, 0.04865, 0.9144, 0.0856, 0.9197, 0.08029, 0.87, 0.04215, 0.8102, 0.02542, 0.8663, 0.04865, 0.87, 0.04215, 0.8121, 0.01818, 0.75, 0.0175, 0.8102, 0.02542, 0.8121, 0.01818, 0.75, 0.01, 0.6898, 0.02542, 0.75, 0.0175, 0.75, 0.01, 0.6879, 0.01818, 0.6337, 0.04865, 0.6898, 0.02542, 0.6879, 0.01818, 0.63, 0.04215, 0.5856, 0.0856, 0.6337, 0.04865, 0.63, 0.04215, 0.5803, 0.08029, 0.5486, 0.1337, 0.5856, 0.0856, 0.5803, 0.08029, 0.5422, 0.13, 0.5254, 0.1898, 0.5486, 0.1337, 0.5422, 0.13, 0.5182, 0.1879, 0.5175, 0.25, 0.5254, 0.1898, 0.5182, 0.1879, 0.51, 0.25, 0.5254, 0.3102, 0.5175, 0.25, 0.51, 0.25, 0.5182, 0.3121, 0.5486, 0.3663, 0.5254, 0.3102, 0.5182, 0.3121, 0.5422, 0.37, 0.5856, 0.4144, 0.5486, 0.3663, 0.5422, 0.37, 0.5803, 0.4197, 0.6337, 0.4514, 0.5856, 0.4144, 0.5803, 0.4197, 0.63, 0.4578, 0.6898, 0.4746, 0.6337, 0.4514, 0.63, 0.4578, 0.6879, 0.4818, 0.75, 0.4825, 0.6898, 0.4746, 0.6879, 0.4818, 0.75, 0.49, 0.7699, 0.3243, 0.75, 0.3269, 0.75, 0.4825, 0.8102, 0.4746, 0.7884, 0.3166, 0.7699, 0.3243, 0.8102, 0.4746, 0.8663, 0.4514, 0.8044, 0.3044, 0.7884, 0.3166, 0.8663, 0.4514, 0.9144, 0.4144, 0.8166, 0.2884, 0.8044, 0.3044, 0.9144, 0.4144, 0.9514, 0.3663, 0.8243, 0.2699, 0.8166, 0.2884, 0.9514, 0.3663, 0.9746, 0.3102, 0.8269, 0.25, 0.8243, 0.2699, 0.9746, 0.3102, 0.9825, 0.25, 0.8243, 0.2301, 0.8269, 0.25, 0.9825, 0.25, 0.9746, 0.1898, 0.8166, 0.2116, 0.8243, 0.2301, 0.9746, 0.1898, 0.9514, 0.1337, 0.8044, 0.1956, 0.8166, 0.2116, 0.9514, 0.1337, 0.9144, 0.0856, 0.7884, 0.1834, 0.8044, 0.1956, 0.9144, 0.0856, 0.8663, 0.04865, 0.7699, 0.1757, 0.7884, 0.1834, 0.8663, 0.04865, 0.8102, 0.02542, 0.75, 0.1731, 0.7699, 0.1757, 0.8102, 0.02542, 0.75, 0.0175, 0.7301, 0.1757, 0.75, 0.1731, 0.75, 0.0175, 0.6898, 0.02542, 0.7116, 0.1834, 0.7301, 0.1757, 0.6898, 0.02542, 0.6337, 0.04865, 0.6956, 0.1956, 0.7116, 0.1834, 0.6337, 0.04865, 0.5856, 0.0856, 0.6834, 0.2116, 0.6956, 0.1956, 0.5856, 0.0856, 0.5486, 0.1337, 0.6757, 0.2301, 0.6834, 0.2116, 0.5486, 0.1337, 0.5254, 0.1898, 0.6731, 0.25, 0.6757, 0.2301, 0.5254, 0.1898, 0.5175, 0.25, 0.6757, 0.2699, 0.6731, 0.25, 0.5175, 0.25, 0.5254, 0.3102, 0.6834, 0.2884, 0.6757, 0.2699, 0.5254, 0.3102, 0.5486, 0.3663, 0.6956, 0.3044, 0.6834, 0.2884, 0.5486, 0.3663, 0.5856, 0.4144, 0.7116, 0.3166, 0.6956, 0.3044, 0.5856, 0.4144, 0.6337, 0.4514, 0.7301, 0.3243, 0.7116, 0.3166, 0.6337, 0.4514, 0.6898, 0.4746, 0.75, 0.3269, 0.7301, 0.3243, 0.6898, 0.4746, 0.75, 0.4825, 0.7671, 0.3139, 0.75, 0.3162, 0.75, 0.3269, 0.7699, 0.3243, 0.7831, 0.3073, 0.7671, 0.3139, 0.7699, 0.3243, 0.7884, 0.3166, 0.7968, 0.2968, 0.7831, 0.3073, 0.7884, 0.3166, 0.8044, 0.3044, 0.8073, 0.2831, 0.7968, 0.2968, 0.8044, 0.3044, 0.8166, 0.2884, 0.8139, 0.2671, 0.8073, 0.2831, 0.8166, 0.2884, 0.8243, 0.2699, 0.8162, 0.25, 0.8139, 0.2671, 0.8243, 0.2699, 0.8269, 0.25, 0.8139, 0.2329, 0.8162, 0.25, 0.8269, 0.25, 0.8243, 0.2301, 0.8073, 0.2169, 0.8139, 0.2329, 0.8243, 0.2301, 0.8166, 0.2116, 0.7968, 0.2032, 0.8073, 0.2169, 0.8166, 0.2116, 0.8044, 0.1956, 0.7831, 0.1927, 0.7968, 0.2032, 0.8044, 0.1956, 0.7884, 0.1834, 0.7671, 0.1861, 0.7831, 0.1927, 0.7884, 0.1834, 0.7699, 0.1757, 0.75, 0.1838, 0.7671, 0.1861, 0.7699, 0.1757, 0.75, 0.1731, 0.7329, 0.1861, 0.75, 0.1838, 0.75, 0.1731, 0.7301, 0.1757, 0.7169, 0.1927, 0.7329, 0.1861, 0.7301, 0.1757, 0.7116, 0.1834, 0.7032, 0.2032, 0.7169, 0.1927, 0.7116, 0.1834, 0.6956, 0.1956, 0.6927, 0.2169, 0.7032, 0.2032, 0.6956, 0.1956, 0.6834, 0.2116, 0.6861, 0.2329, 0.6927, 0.2169, 0.6834, 0.2116, 0.6757, 0.2301, 0.6838, 0.25, 0.6861, 0.2329, 0.6757, 0.2301, 0.6731, 0.25, 0.6861, 0.2671, 0.6838, 0.25, 0.6731, 0.25, 0.6757, 0.2699, 0.6927, 0.2831, 0.6861, 0.2671, 0.6757, 0.2699, 0.6834, 0.2884, 0.7032, 0.2968, 0.6927, 0.2831, 0.6834, 0.2884, 0.6956, 0.3044, 0.7169, 0.3073, 0.7032, 0.2968, 0.6956, 0.3044, 0.7116, 0.3166, 0.7329, 0.3139, 0.7169, 0.3073, 0.7116, 0.3166, 0.7301, 0.3243, 0.75, 0.3162, 0.7329, 0.3139, 0.7301, 0.3243, 0.75, 0.3269, 0.7329, 0.3139, 0.75, 0.3162, 0.75, 0.3162, 0.7329, 0.3139, 0.7968, 0.2968, 0.8073, 0.2831, 0.8073, 0.2831, 0.7968, 0.2968, 0.6838, 0.25, 0.6861, 0.2671, 0.6861, 0.2671, 0.6838, 0.25, 0.7671, 0.1861, 0.75, 0.1838, 0.75, 0.1838, 0.7671, 0.1861, 0.8073, 0.2831, 0.8139, 0.2671, 0.8139, 0.2671, 0.8073, 0.2831, 0.6861, 0.2671, 0.6927, 0.2831, 0.6927, 0.2831, 0.6861, 0.2671, 0.75, 0.1838, 0.7329, 0.1861, 0.7329, 0.1861, 0.75, 0.1838, 0.8139, 0.2671, 0.8162, 0.25, 0.8162, 0.25, 0.8139, 0.2671, 0.6927, 0.2831, 0.7032, 0.2968, 0.7032, 0.2968, 0.6927, 0.2831, 0.7329, 0.1861, 0.7169, 0.1927, 0.7169, 0.1927, 0.7329, 0.1861, 0.8162, 0.25, 0.8139, 0.2329, 0.8139, 0.2329, 0.8162, 0.25, 0.7032, 0.2968, 0.7169, 0.3073, 0.7169, 0.3073, 0.7032, 0.2968, 0.7169, 0.1927, 0.7032, 0.2032, 0.7032, 0.2032, 0.7169, 0.1927, 0.8139, 0.2329, 0.8073, 0.2169, 0.8073, 0.2169, 0.8139, 0.2329, 0.7169, 0.3073, 0.7329, 0.3139, 0.7329, 0.3139, 0.7169, 0.3073, 0.7032, 0.2032, 0.6927, 0.2169, 0.6927, 0.2169, 0.7032, 0.2032, 0.8073, 0.2169, 0.7968, 0.2032, 0.7968, 0.2032, 0.8073, 0.2169, 0.75, 0.3065, 0.7646, 0.3046, 0.7782, 0.2989, 0.7899, 0.2899, 0.7989, 0.2782, 0.8046, 0.2646, 0.8065, 0.25, 0.8046, 0.2354, 0.7989, 0.2218, 0.7899, 0.2101, 0.7782, 0.2011, 0.7646, 0.1954, 0.75, 0.1935, 0.7354, 0.1954, 0.7218, 0.2011, 0.7101, 0.2101, 0.7011, 0.2218, 0.6954, 0.2354, 0.6935, 0.25, 0.6954, 0.2646, 0.7011, 0.2782, 0.7101, 0.2899, 0.7218, 0.2989, 0.7354, 0.3046, 0.6927, 0.2169, 0.6861, 0.2329, 0.6861, 0.2329, 0.6927, 0.2169, 0.7968, 0.2032, 0.7831, 0.1927, 0.7831, 0.1927, 0.7968, 0.2032, 0.7671, 0.3139, 0.7831, 0.3073, 0.7831, 0.3073, 0.7671, 0.3139, 0.7831, 0.3073, 0.7968, 0.2968, 0.7968, 0.2968, 0.7831, 0.3073, 0.6861, 0.2329, 0.6838, 0.25, 0.6838, 0.25, 0.6861, 0.2329, 0.75, 0.3162, 0.7671, 0.3139, 0.7646, 0.3046, 0.75, 0.3065, 0.7671, 0.3139, 0.7831, 0.3073, 0.7782, 0.2989, 0.7646, 0.3046, 0.7831, 0.3073, 0.7968, 0.2968, 0.7899, 0.2899, 0.7782, 0.2989, 0.7968, 0.2968, 0.8073, 0.2831, 0.7989, 0.2782, 0.7899, 0.2899, 0.8073, 0.2831, 0.8139, 0.2671, 0.8046, 0.2646, 0.7989, 0.2782, 0.8139, 0.2671, 0.8162, 0.25, 0.8065, 0.25, 0.8046, 0.2646, 0.8162, 0.25, 0.8139, 0.2329, 0.8046, 0.2354, 0.8065, 0.25, 0.8139, 0.2329, 0.8073, 0.2169, 0.7989, 0.2218, 0.8046, 0.2354, 0.8073, 0.2169, 0.7968, 0.2032, 0.7899, 0.2101, 0.7989, 0.2218, 0.7968, 0.2032, 0.7831, 0.1927, 0.7782, 0.2011, 0.7899, 0.2101, 0.7831, 0.1927, 0.7671, 0.1861, 0.7646, 0.1954, 0.7782, 0.2011, 0.7671, 0.1861, 0.75, 0.1838, 0.75, 0.1935, 0.7646, 0.1954, 0.75, 0.1838, 0.7329, 0.1861, 0.7354, 0.1954, 0.75, 0.1935, 0.7329, 0.1861, 0.7169, 0.1927, 0.7218, 0.2011, 0.7354, 0.1954, 0.7169, 0.1927, 0.7032, 0.2032, 0.7101, 0.2101, 0.7218, 0.2011, 0.7032, 0.2032, 0.6927, 0.2169, 0.7011, 0.2218, 0.7101, 0.2101, 0.6927, 0.2169, 0.6861, 0.2329, 0.6954, 0.2354, 0.7011, 0.2218, 0.6861, 0.2329, 0.6838, 0.25, 0.6935, 0.25, 0.6954, 0.2354, 0.6838, 0.25, 0.6861, 0.2671, 0.6954, 0.2646, 0.6935, 0.25, 0.6861, 0.2671, 0.6927, 0.2831, 0.7011, 0.2782, 0.6954, 0.2646, 0.6927, 0.2831, 0.7032, 0.2968, 0.7101, 0.2899, 0.7011, 0.2782, 0.7032, 0.2968, 0.7169, 0.3073, 0.7218, 0.2989, 0.7101, 0.2899, 0.7169, 0.3073, 0.7329, 0.3139, 0.7354, 0.3046, 0.7218, 0.2989, 0.7329, 0.3139, 0.75, 0.3162, 0.75, 0.3065, 0.7354, 0.3046, 0.75, 0.3162, 0.7671, 0.3139, 0.7671, 0.3139, 0.75, 0.3162, 1.0, 0.5, 1.0, 0.5, 0.9583, 0.5, 0.9583, 0.5, 0.9962, 0.506, 0.9962, 0.994, 0.9622, 0.994, 0.9622, 0.506, 0.9583, 0.5, 0.9583, 0.5, 0.9583, 1.0, 0.9583, 1.0, 0.9167, 1.0, 0.9167, 1.0, 0.9167, 0.5, 0.9167, 0.5, 0.9583, 1.0, 0.9583, 1.0, 1.0, 1.0, 1.0, 1.0, 0.9167, 0.5, 0.9167, 0.5, 0.875, 0.5, 0.875, 0.5, 0.9128, 0.506, 0.9128, 0.994, 0.8788, 0.994, 0.8788, 0.506, 0.875, 0.5, 0.875, 0.5, 0.875, 1.0, 0.875, 1.0, 0.8333, 1.0, 0.8333, 1.0, 0.8333, 0.5, 0.8333, 0.5, 0.875, 1.0, 0.875, 1.0, 0.9167, 1.0, 0.9167, 1.0, 0.8333, 0.5, 0.8333, 0.5, 0.7917, 0.5, 0.7917, 0.5, 0.8295, 0.506, 0.8295, 0.994, 0.7955, 0.994, 0.7955, 0.506, 0.7917, 0.5, 0.7917, 0.5, 0.7917, 1.0, 0.7917, 1.0, 0.75, 1.0, 0.75, 1.0, 0.75, 0.5, 0.75, 0.5, 0.7917, 1.0, 0.7917, 1.0, 0.8333, 1.0, 0.8333, 1.0, 0.75, 0.5, 0.75, 0.5, 0.7083, 0.5, 0.7083, 0.5, 0.7462, 0.506, 0.7462, 0.994, 0.7122, 0.994, 0.7122, 0.506, 0.7083, 0.5, 0.7083, 0.5, 0.7083, 1.0, 0.7083, 1.0, 0.6667, 1.0, 0.6667, 1.0, 0.6667, 0.5, 0.6667, 0.5, 0.7083, 1.0, 0.7083, 1.0, 0.75, 1.0, 0.75, 1.0, 0.6667, 0.5, 0.6667, 0.5, 0.625, 0.5, 0.625, 0.5, 0.6628, 0.506, 0.6628, 0.994, 0.6288, 0.994, 0.6288, 0.506, 0.625, 0.5, 0.625, 0.5, 0.625, 1.0, 0.625, 1.0, 0.5833, 1.0, 0.5833, 1.0, 0.5833, 0.5, 0.5833, 0.5, 0.625, 1.0, 0.625, 1.0, 0.6667, 1.0, 0.6667, 1.0, 0.5833, 0.5, 0.5833, 0.5, 0.5417, 0.5, 0.5417, 0.5, 0.5795, 0.506, 0.5795, 0.994, 0.5455, 0.994, 0.5455, 0.506, 0.5417, 0.5, 0.5417, 0.5, 0.5417, 1.0, 0.5417, 1.0, 0.5, 1.0, 0.5, 1.0, 0.5, 0.5, 0.5, 0.5, 0.5417, 1.0, 0.5417, 1.0, 0.5833, 1.0, 0.5833, 1.0, 0.5, 0.5, 0.5, 0.5, 0.4583, 0.5, 0.4583, 0.5, 0.4962, 0.506, 0.4962, 0.994, 0.4622, 0.994, 0.4622, 0.506, 0.4583, 0.5, 0.4583, 0.5, 0.4583, 1.0, 0.4583, 1.0, 0.4167, 1.0, 0.4167, 1.0, 0.4167, 0.5, 0.4167, 0.5, 0.4583, 1.0, 0.4583, 1.0, 0.5, 1.0, 0.5, 1.0, 0.4167, 0.5, 0.4167, 0.5, 0.375, 0.5, 0.375, 0.5, 0.4128, 0.506, 0.4128, 0.994, 0.3788, 0.994, 0.3788, 0.506, 0.375, 0.5, 0.375, 0.5, 0.375, 1.0, 0.375, 1.0, 0.3333, 1.0, 0.3333, 1.0, 0.3333, 0.5, 0.3333, 0.5, 0.375, 1.0, 0.375, 1.0, 0.4167, 1.0, 0.4167, 1.0, 0.3333, 0.5, 0.3333, 0.5, 0.2917, 0.5, 0.2917, 0.5, 0.3295, 0.506, 0.3295, 0.994, 0.2955, 0.994, 0.2955, 0.506, 0.2917, 0.5, 0.2917, 0.5, 0.2917, 1.0, 0.2917, 1.0, 0.25, 1.0, 0.25, 1.0, 0.25, 0.5, 0.25, 0.5, 0.2917, 1.0, 0.2917, 1.0, 0.3333, 1.0, 0.3333, 1.0, 0.25, 0.5, 0.25, 0.5, 0.2083, 0.5, 0.2083, 0.5, 0.2462, 0.506, 0.2462, 0.994, 0.2122, 0.994, 0.2122, 0.506, 0.2083, 0.5, 0.2083, 0.5, 0.2083, 1.0, 0.2083, 1.0, 0.1667, 1.0, 0.1667, 1.0, 0.1667, 0.5, 0.1667, 0.5, 0.2083, 1.0, 0.2083, 1.0, 0.25, 1.0, 0.25, 1.0, 0.1667, 0.5, 0.1667, 0.5, 0.125, 0.5, 0.125, 0.5, 0.1628, 0.506, 0.1628, 0.994, 0.1288, 0.994, 0.1288, 0.506, 0.125, 0.5, 0.125, 0.5, 0.125, 1.0, 0.125, 1.0, 0.08333, 1.0, 0.08333, 1.0, 0.08333, 0.5, 0.08333, 0.5, 0.125, 1.0, 0.125, 1.0, 0.1667, 1.0, 0.1667, 1.0, 0.08333, 0.5, 0.08333, 0.5, 0.04167, 0.5, 0.04167, 0.5, 0.0795, 0.506, 0.0795, 0.994, 0.0455, 0.994, 0.0455, 0.506, 0.04167, 0.5, 0.04167, 0.5, 0.04167, 1.0, 0.04167, 1.0, 0.04167, 1.0, 0.04167, 1.0, 0.08333, 1.0, 0.08333, 1.0, 0.9962, 0.994, 0.9962, 0.506, 1.0, 0.5, 1.0, 1.0, 0.9622, 0.994, 0.9962, 0.994, 1.0, 1.0, 0.9583, 1.0, 0.9622, 0.506, 0.9622, 0.994, 0.9583, 1.0, 0.9583, 0.5, 0.9962, 0.506, 0.9622, 0.506, 0.9583, 0.5, 1.0, 0.5, 0.9128, 0.994, 0.9128, 0.506, 0.9167, 0.5, 0.9167, 1.0, 0.8788, 0.994, 0.9128, 0.994, 0.9167, 1.0, 0.875, 1.0, 0.8788, 0.506, 0.8788, 0.994, 0.875, 1.0, 0.875, 0.5, 0.9128, 0.506, 0.8788, 0.506, 0.875, 0.5, 0.9167, 0.5, 0.8295, 0.994, 0.8295, 0.506, 0.8333, 0.5, 0.8333, 1.0, 0.7955, 0.994, 0.8295, 0.994, 0.8333, 1.0, 0.7917, 1.0, 0.7955, 0.506, 0.7955, 0.994, 0.7917, 1.0, 0.7917, 0.5, 0.8295, 0.506, 0.7955, 0.506, 0.7917, 0.5, 0.8333, 0.5, 0.7462, 0.994, 0.7462, 0.506, 0.75, 0.5, 0.75, 1.0, 0.7122, 0.994, 0.7462, 0.994, 0.75, 1.0, 0.7083, 1.0, 0.7122, 0.506, 0.7122, 0.994, 0.7083, 1.0, 0.7083, 0.5, 0.7462, 0.506, 0.7122, 0.506, 0.7083, 0.5, 0.75, 0.5, 0.6628, 0.994, 0.6628, 0.506, 0.6667, 0.5, 0.6667, 1.0, 0.6288, 0.994, 0.6628, 0.994, 0.6667, 1.0, 0.625, 1.0, 0.6288, 0.506, 0.6288, 0.994, 0.625, 1.0, 0.625, 0.5, 0.6628, 0.506, 0.6288, 0.506, 0.625, 0.5, 0.6667, 0.5, 0.5795, 0.994, 0.5795, 0.506, 0.5833, 0.5, 0.5833, 1.0, 0.5455, 0.994, 0.5795, 0.994, 0.5833, 1.0, 0.5417, 1.0, 0.5455, 0.506, 0.5455, 0.994, 0.5417, 1.0, 0.5417, 0.5, 0.5795, 0.506, 0.5455, 0.506, 0.5417, 0.5, 0.5833, 0.5, 0.4962, 0.994, 0.4962, 0.506, 0.5, 0.5, 0.5, 1.0, 0.4622, 0.994, 0.4962, 0.994, 0.5, 1.0, 0.4583, 1.0, 0.4622, 0.506, 0.4622, 0.994, 0.4583, 1.0, 0.4583, 0.5, 0.4962, 0.506, 0.4622, 0.506, 0.4583, 0.5, 0.5, 0.5, 0.4128, 0.994, 0.4128, 0.506, 0.4167, 0.5, 0.4167, 1.0, 0.3788, 0.994, 0.4128, 0.994, 0.4167, 1.0, 0.375, 1.0, 0.3788, 0.506, 0.3788, 0.994, 0.375, 1.0, 0.375, 0.5, 0.4128, 0.506, 0.3788, 0.506, 0.375, 0.5, 0.4167, 0.5, 0.3295, 0.994, 0.3295, 0.506, 0.3333, 0.5, 0.3333, 1.0, 0.2955, 0.994, 0.3295, 0.994, 0.3333, 1.0, 0.2917, 1.0, 0.2955, 0.506, 0.2955, 0.994, 0.2917, 1.0, 0.2917, 0.5, 0.3295, 0.506, 0.2955, 0.506, 0.2917, 0.5, 0.3333, 0.5, 0.2462, 0.994, 0.2462, 0.506, 0.25, 0.5, 0.25, 1.0, 0.2122, 0.994, 0.2462, 0.994, 0.25, 1.0, 0.2083, 1.0, 0.2122, 0.506, 0.2122, 0.994, 0.2083, 1.0, 0.2083, 0.5, 0.2462, 0.506, 0.2122, 0.506, 0.2083, 0.5, 0.25, 0.5, 0.1628, 0.994, 0.1628, 0.506, 0.1667, 0.5, 0.1667, 1.0, 0.1288, 0.994, 0.1628, 0.994, 0.1667, 1.0, 0.125, 1.0, 0.1288, 0.506, 0.1288, 0.994, 0.125, 1.0, 0.125, 0.5, 0.1628, 0.506, 0.1288, 0.506, 0.125, 0.5, 0.1667, 0.5, 0.0795, 0.994, 0.0795, 0.506, 0.08333, 0.5, 0.08333, 1.0, 0.0455, 0.994, 0.0795, 0.994, 0.08333, 1.0, 0.04167, 1.0, 0.0455, 0.506, 0.0455, 0.994, 0.04167, 1.0, 0.04167, 0.5, 0.0795, 0.506, 0.0455, 0.506, 0.04167, 0.5, 0.08333, 0.5, 1.0, 1.0, 1.0, 1.0, 1.0, 0.5, 1.0, 0.5])
me_x.update()

# ---- objects
ob_x = bpy.data.objects.new('柱体', me_x)

# ---- transforms, parenting, visibility, modifiers, constraints
ob_x.location = (0.0, 0.0, 0.0)
ob_x.scale = (1.0, 1.0, 0.2718)

# ---- collection membership
scene.collection.objects.link(ob_x)

# ---- scene / render settings (as saved in the file)
scene.frame_start = 1; scene.frame_end = 250; scene.frame_set(1)
scene.render.engine = 'BLENDER_EEVEE_NEXT'
scene.cycles.sampling_pattern = 'TABULATED_SOBOL'
scene.cycles.use_light_tree = False
scene.view_settings.view_transform = 'Filmic'
bpy.context.view_layer.update()

# ---- added for rendering (the .blend has no active camera and no usable light): camera, sun
cam_auto = bpy.data.cameras.new('AutoCamera')
cam_auto.lens = 50.0
cam_auto.sensor_width = 36.0
cam_auto.clip_end = 1000.0
ob_auto_camera = bpy.data.objects.new('AutoCamera', cam_auto)
scene.collection.objects.link(ob_auto_camera)
ob_auto_camera.location = (3.89759, -4.67711, 1.95784)
ob_auto_camera.rotation_euler = (1.09748, -7.21219e-08, 0.694738)
scene.camera = ob_auto_camera
light_auto_sun = bpy.data.lights.new('AutoSun', 'SUN')
light_auto_sun.energy = 3.0
light_auto_sun.angle = 0.0523599
ob_auto_sun = bpy.data.objects.new('AutoSun', light_auto_sun)
scene.collection.objects.link(ob_auto_sun)
ob_auto_sun.rotation_euler = (0.872665, 0.174533, 0.523599)
bpy.context.view_layer.update()
